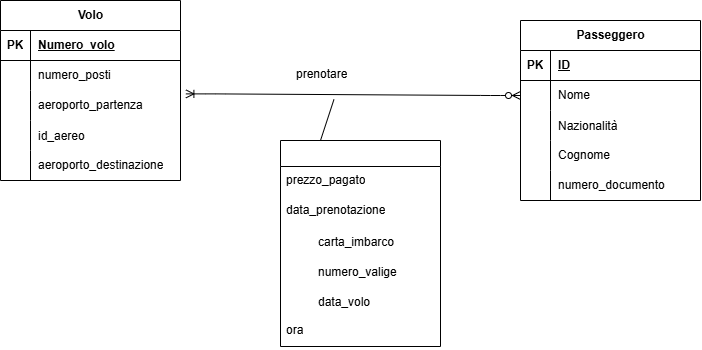

The diagram above was exported from draw.io. Its source (the exported page's mxGraphModel, read from the mxfile embedded in the PNG):
<mxGraphModel dx="1001" dy="488" grid="1" gridSize="10" guides="1" tooltips="1" connect="1" arrows="1" fold="1" page="1" pageScale="1" pageWidth="850" pageHeight="1100" math="0" shadow="0">
  <root>
    <mxCell id="0" />
    <mxCell id="1" parent="0" />
    <mxCell id="3HupgloB347UxT8THgxO-1" parent="1" style="shape=table;startSize=30;container=1;collapsible=1;childLayout=tableLayout;fixedRows=1;rowLines=0;fontStyle=1;align=center;resizeLast=1;html=1;" value="Volo" vertex="1">
      <mxGeometry height="180" width="180" x="60" y="140" as="geometry" />
    </mxCell>
    <mxCell id="3HupgloB347UxT8THgxO-2" parent="3HupgloB347UxT8THgxO-1" style="shape=tableRow;horizontal=0;startSize=0;swimlaneHead=0;swimlaneBody=0;fillColor=none;collapsible=0;dropTarget=0;points=[[0,0.5],[1,0.5]];portConstraint=eastwest;top=0;left=0;right=0;bottom=1;" value="" vertex="1">
      <mxGeometry height="30" width="180" y="30" as="geometry" />
    </mxCell>
    <mxCell id="3HupgloB347UxT8THgxO-3" parent="3HupgloB347UxT8THgxO-2" style="shape=partialRectangle;connectable=0;fillColor=none;top=0;left=0;bottom=0;right=0;fontStyle=1;overflow=hidden;whiteSpace=wrap;html=1;" value="PK" vertex="1">
      <mxGeometry height="30" width="30" as="geometry">
        <mxRectangle height="30" width="30" as="alternateBounds" />
      </mxGeometry>
    </mxCell>
    <mxCell id="3HupgloB347UxT8THgxO-4" parent="3HupgloB347UxT8THgxO-2" style="shape=partialRectangle;connectable=0;fillColor=none;top=0;left=0;bottom=0;right=0;align=left;spacingLeft=6;fontStyle=5;overflow=hidden;whiteSpace=wrap;html=1;" value="Numero_volo" vertex="1">
      <mxGeometry height="30" width="150" x="30" as="geometry">
        <mxRectangle height="30" width="150" as="alternateBounds" />
      </mxGeometry>
    </mxCell>
    <mxCell id="3HupgloB347UxT8THgxO-5" parent="3HupgloB347UxT8THgxO-1" style="shape=tableRow;horizontal=0;startSize=0;swimlaneHead=0;swimlaneBody=0;fillColor=none;collapsible=0;dropTarget=0;points=[[0,0.5],[1,0.5]];portConstraint=eastwest;top=0;left=0;right=0;bottom=0;" value="" vertex="1">
      <mxGeometry height="30" width="180" y="60" as="geometry" />
    </mxCell>
    <mxCell id="3HupgloB347UxT8THgxO-6" parent="3HupgloB347UxT8THgxO-5" style="shape=partialRectangle;connectable=0;fillColor=none;top=0;left=0;bottom=0;right=0;editable=1;overflow=hidden;whiteSpace=wrap;html=1;" value="" vertex="1">
      <mxGeometry height="30" width="30" as="geometry">
        <mxRectangle height="30" width="30" as="alternateBounds" />
      </mxGeometry>
    </mxCell>
    <mxCell id="3HupgloB347UxT8THgxO-7" parent="3HupgloB347UxT8THgxO-5" style="shape=partialRectangle;connectable=0;fillColor=none;top=0;left=0;bottom=0;right=0;align=left;spacingLeft=6;overflow=hidden;whiteSpace=wrap;html=1;" value="numero_posti" vertex="1">
      <mxGeometry height="30" width="150" x="30" as="geometry">
        <mxRectangle height="30" width="150" as="alternateBounds" />
      </mxGeometry>
    </mxCell>
    <mxCell id="3HupgloB347UxT8THgxO-8" parent="3HupgloB347UxT8THgxO-1" style="shape=tableRow;horizontal=0;startSize=0;swimlaneHead=0;swimlaneBody=0;fillColor=none;collapsible=0;dropTarget=0;points=[[0,0.5],[1,0.5]];portConstraint=eastwest;top=0;left=0;right=0;bottom=0;" value="" vertex="1">
      <mxGeometry height="30" width="180" y="90" as="geometry" />
    </mxCell>
    <mxCell id="3HupgloB347UxT8THgxO-9" parent="3HupgloB347UxT8THgxO-8" style="shape=partialRectangle;connectable=0;fillColor=none;top=0;left=0;bottom=0;right=0;editable=1;overflow=hidden;whiteSpace=wrap;html=1;" value="" vertex="1">
      <mxGeometry height="30" width="30" as="geometry">
        <mxRectangle height="30" width="30" as="alternateBounds" />
      </mxGeometry>
    </mxCell>
    <mxCell id="3HupgloB347UxT8THgxO-10" parent="3HupgloB347UxT8THgxO-8" style="shape=partialRectangle;connectable=0;fillColor=none;top=0;left=0;bottom=0;right=0;align=left;spacingLeft=6;overflow=hidden;whiteSpace=wrap;html=1;" value="aeroporto_partenza" vertex="1">
      <mxGeometry height="30" width="150" x="30" as="geometry">
        <mxRectangle height="30" width="150" as="alternateBounds" />
      </mxGeometry>
    </mxCell>
    <mxCell id="3HupgloB347UxT8THgxO-27" parent="3HupgloB347UxT8THgxO-1" style="shape=tableRow;horizontal=0;startSize=0;swimlaneHead=0;swimlaneBody=0;fillColor=none;collapsible=0;dropTarget=0;points=[[0,0.5],[1,0.5]];portConstraint=eastwest;top=0;left=0;right=0;bottom=0;" value="" vertex="1">
      <mxGeometry height="30" width="180" y="120" as="geometry" />
    </mxCell>
    <mxCell id="3HupgloB347UxT8THgxO-28" parent="3HupgloB347UxT8THgxO-27" style="shape=partialRectangle;connectable=0;fillColor=none;top=0;left=0;bottom=0;right=0;editable=1;overflow=hidden;" value="" vertex="1">
      <mxGeometry height="30" width="30" as="geometry">
        <mxRectangle height="30" width="30" as="alternateBounds" />
      </mxGeometry>
    </mxCell>
    <mxCell id="3HupgloB347UxT8THgxO-29" parent="3HupgloB347UxT8THgxO-27" style="shape=partialRectangle;connectable=0;fillColor=none;top=0;left=0;bottom=0;right=0;align=left;spacingLeft=6;overflow=hidden;" value="id_aereo" vertex="1">
      <mxGeometry height="30" width="150" x="30" as="geometry">
        <mxRectangle height="30" width="150" as="alternateBounds" />
      </mxGeometry>
    </mxCell>
    <mxCell id="3HupgloB347UxT8THgxO-11" parent="3HupgloB347UxT8THgxO-1" style="shape=tableRow;horizontal=0;startSize=0;swimlaneHead=0;swimlaneBody=0;fillColor=none;collapsible=0;dropTarget=0;points=[[0,0.5],[1,0.5]];portConstraint=eastwest;top=0;left=0;right=0;bottom=0;" value="" vertex="1">
      <mxGeometry height="30" width="180" y="150" as="geometry" />
    </mxCell>
    <mxCell id="3HupgloB347UxT8THgxO-12" parent="3HupgloB347UxT8THgxO-11" style="shape=partialRectangle;connectable=0;fillColor=none;top=0;left=0;bottom=0;right=0;editable=1;overflow=hidden;whiteSpace=wrap;html=1;" value="" vertex="1">
      <mxGeometry height="30" width="30" as="geometry">
        <mxRectangle height="30" width="30" as="alternateBounds" />
      </mxGeometry>
    </mxCell>
    <mxCell id="3HupgloB347UxT8THgxO-13" parent="3HupgloB347UxT8THgxO-11" style="shape=partialRectangle;connectable=0;fillColor=none;top=0;left=0;bottom=0;right=0;align=left;spacingLeft=6;overflow=hidden;whiteSpace=wrap;html=1;" value="aeroporto_destinazione" vertex="1">
      <mxGeometry height="30" width="150" x="30" as="geometry">
        <mxRectangle height="30" width="150" as="alternateBounds" />
      </mxGeometry>
    </mxCell>
    <mxCell id="3HupgloB347UxT8THgxO-14" parent="1" style="shape=table;startSize=30;container=1;collapsible=1;childLayout=tableLayout;fixedRows=1;rowLines=0;fontStyle=1;align=center;resizeLast=1;html=1;" value="Passeggero" vertex="1">
      <mxGeometry height="180" width="180" x="580" y="160" as="geometry" />
    </mxCell>
    <mxCell id="3HupgloB347UxT8THgxO-15" parent="3HupgloB347UxT8THgxO-14" style="shape=tableRow;horizontal=0;startSize=0;swimlaneHead=0;swimlaneBody=0;fillColor=none;collapsible=0;dropTarget=0;points=[[0,0.5],[1,0.5]];portConstraint=eastwest;top=0;left=0;right=0;bottom=1;" value="" vertex="1">
      <mxGeometry height="30" width="180" y="30" as="geometry" />
    </mxCell>
    <mxCell id="3HupgloB347UxT8THgxO-16" parent="3HupgloB347UxT8THgxO-15" style="shape=partialRectangle;connectable=0;fillColor=none;top=0;left=0;bottom=0;right=0;fontStyle=1;overflow=hidden;whiteSpace=wrap;html=1;" value="PK" vertex="1">
      <mxGeometry height="30" width="30" as="geometry">
        <mxRectangle height="30" width="30" as="alternateBounds" />
      </mxGeometry>
    </mxCell>
    <mxCell id="3HupgloB347UxT8THgxO-17" parent="3HupgloB347UxT8THgxO-15" style="shape=partialRectangle;connectable=0;fillColor=none;top=0;left=0;bottom=0;right=0;align=left;spacingLeft=6;fontStyle=5;overflow=hidden;whiteSpace=wrap;html=1;" value="ID" vertex="1">
      <mxGeometry height="30" width="150" x="30" as="geometry">
        <mxRectangle height="30" width="150" as="alternateBounds" />
      </mxGeometry>
    </mxCell>
    <mxCell id="3HupgloB347UxT8THgxO-18" parent="3HupgloB347UxT8THgxO-14" style="shape=tableRow;horizontal=0;startSize=0;swimlaneHead=0;swimlaneBody=0;fillColor=none;collapsible=0;dropTarget=0;points=[[0,0.5],[1,0.5]];portConstraint=eastwest;top=0;left=0;right=0;bottom=0;" value="" vertex="1">
      <mxGeometry height="30" width="180" y="60" as="geometry" />
    </mxCell>
    <mxCell id="3HupgloB347UxT8THgxO-19" parent="3HupgloB347UxT8THgxO-18" style="shape=partialRectangle;connectable=0;fillColor=none;top=0;left=0;bottom=0;right=0;editable=1;overflow=hidden;whiteSpace=wrap;html=1;" value="" vertex="1">
      <mxGeometry height="30" width="30" as="geometry">
        <mxRectangle height="30" width="30" as="alternateBounds" />
      </mxGeometry>
    </mxCell>
    <mxCell id="3HupgloB347UxT8THgxO-20" parent="3HupgloB347UxT8THgxO-18" style="shape=partialRectangle;connectable=0;fillColor=none;top=0;left=0;bottom=0;right=0;align=left;spacingLeft=6;overflow=hidden;whiteSpace=wrap;html=1;" value="Nome" vertex="1">
      <mxGeometry height="30" width="150" x="30" as="geometry">
        <mxRectangle height="30" width="150" as="alternateBounds" />
      </mxGeometry>
    </mxCell>
    <mxCell id="3HupgloB347UxT8THgxO-30" parent="3HupgloB347UxT8THgxO-14" style="shape=tableRow;horizontal=0;startSize=0;swimlaneHead=0;swimlaneBody=0;fillColor=none;collapsible=0;dropTarget=0;points=[[0,0.5],[1,0.5]];portConstraint=eastwest;top=0;left=0;right=0;bottom=0;" value="" vertex="1">
      <mxGeometry height="30" width="180" y="90" as="geometry" />
    </mxCell>
    <mxCell id="3HupgloB347UxT8THgxO-31" parent="3HupgloB347UxT8THgxO-30" style="shape=partialRectangle;connectable=0;fillColor=none;top=0;left=0;bottom=0;right=0;editable=1;overflow=hidden;" value="" vertex="1">
      <mxGeometry height="30" width="30" as="geometry">
        <mxRectangle height="30" width="30" as="alternateBounds" />
      </mxGeometry>
    </mxCell>
    <mxCell id="3HupgloB347UxT8THgxO-32" parent="3HupgloB347UxT8THgxO-30" style="shape=partialRectangle;connectable=0;fillColor=none;top=0;left=0;bottom=0;right=0;align=left;spacingLeft=6;overflow=hidden;" value="Nazionalità" vertex="1">
      <mxGeometry height="30" width="150" x="30" as="geometry">
        <mxRectangle height="30" width="150" as="alternateBounds" />
      </mxGeometry>
    </mxCell>
    <mxCell id="3HupgloB347UxT8THgxO-21" parent="3HupgloB347UxT8THgxO-14" style="shape=tableRow;horizontal=0;startSize=0;swimlaneHead=0;swimlaneBody=0;fillColor=none;collapsible=0;dropTarget=0;points=[[0,0.5],[1,0.5]];portConstraint=eastwest;top=0;left=0;right=0;bottom=0;" value="" vertex="1">
      <mxGeometry height="30" width="180" y="120" as="geometry" />
    </mxCell>
    <mxCell id="3HupgloB347UxT8THgxO-22" parent="3HupgloB347UxT8THgxO-21" style="shape=partialRectangle;connectable=0;fillColor=none;top=0;left=0;bottom=0;right=0;editable=1;overflow=hidden;whiteSpace=wrap;html=1;" value="" vertex="1">
      <mxGeometry height="30" width="30" as="geometry">
        <mxRectangle height="30" width="30" as="alternateBounds" />
      </mxGeometry>
    </mxCell>
    <mxCell id="3HupgloB347UxT8THgxO-23" parent="3HupgloB347UxT8THgxO-21" style="shape=partialRectangle;connectable=0;fillColor=none;top=0;left=0;bottom=0;right=0;align=left;spacingLeft=6;overflow=hidden;whiteSpace=wrap;html=1;" value="Cognome" vertex="1">
      <mxGeometry height="30" width="150" x="30" as="geometry">
        <mxRectangle height="30" width="150" as="alternateBounds" />
      </mxGeometry>
    </mxCell>
    <mxCell id="3HupgloB347UxT8THgxO-24" parent="3HupgloB347UxT8THgxO-14" style="shape=tableRow;horizontal=0;startSize=0;swimlaneHead=0;swimlaneBody=0;fillColor=none;collapsible=0;dropTarget=0;points=[[0,0.5],[1,0.5]];portConstraint=eastwest;top=0;left=0;right=0;bottom=0;" value="" vertex="1">
      <mxGeometry height="30" width="180" y="150" as="geometry" />
    </mxCell>
    <mxCell id="3HupgloB347UxT8THgxO-25" parent="3HupgloB347UxT8THgxO-24" style="shape=partialRectangle;connectable=0;fillColor=none;top=0;left=0;bottom=0;right=0;editable=1;overflow=hidden;whiteSpace=wrap;html=1;" value="" vertex="1">
      <mxGeometry height="30" width="30" as="geometry">
        <mxRectangle height="30" width="30" as="alternateBounds" />
      </mxGeometry>
    </mxCell>
    <mxCell id="3HupgloB347UxT8THgxO-26" parent="3HupgloB347UxT8THgxO-24" style="shape=partialRectangle;connectable=0;fillColor=none;top=0;left=0;bottom=0;right=0;align=left;spacingLeft=6;overflow=hidden;whiteSpace=wrap;html=1;" value="numero_documento" vertex="1">
      <mxGeometry height="30" width="150" x="30" as="geometry">
        <mxRectangle height="30" width="150" as="alternateBounds" />
      </mxGeometry>
    </mxCell>
    <mxCell id="3HupgloB347UxT8THgxO-33" edge="1" parent="1" source="3HupgloB347UxT8THgxO-18" style="edgeStyle=entityRelationEdgeStyle;fontSize=12;html=1;endArrow=ERoneToMany;startArrow=ERzeroToMany;entryX=1.03;entryY=0.113;entryDx=0;entryDy=0;entryPerimeter=0;" target="3HupgloB347UxT8THgxO-8" value="">
      <mxGeometry height="100" relative="1" width="100" x="0.1918" as="geometry">
        <mxPoint x="360" y="330" as="sourcePoint" />
        <mxPoint x="460" y="230" as="targetPoint" />
      </mxGeometry>
    </mxCell>
    <mxCell id="3HupgloB347UxT8THgxO-34" parent="1" style="text;strokeColor=none;fillColor=none;spacingLeft=4;spacingRight=4;overflow=hidden;rotatable=0;points=[[0,0.5],[1,0.5]];portConstraint=eastwest;fontSize=12;whiteSpace=wrap;html=1;" value="prenotare" vertex="1">
      <mxGeometry height="30" width="80" x="350" y="200" as="geometry" />
    </mxCell>
    <mxCell id="3HupgloB347UxT8THgxO-35" parent="1" style="swimlane;fontStyle=0;childLayout=stackLayout;horizontal=1;startSize=26;horizontalStack=0;resizeParent=1;resizeParentMax=0;resizeLast=0;collapsible=1;marginBottom=0;align=center;fontSize=14;" value="" vertex="1">
      <mxGeometry height="206" width="160" x="340" y="280" as="geometry" />
    </mxCell>
    <mxCell id="3HupgloB347UxT8THgxO-36" parent="3HupgloB347UxT8THgxO-35" style="text;strokeColor=none;fillColor=none;spacingLeft=4;spacingRight=4;overflow=hidden;rotatable=0;points=[[0,0.5],[1,0.5]];portConstraint=eastwest;fontSize=12;whiteSpace=wrap;html=1;" value="prezzo_pagato" vertex="1">
      <mxGeometry height="30" width="160" y="26" as="geometry" />
    </mxCell>
    <mxCell id="3HupgloB347UxT8THgxO-37" parent="3HupgloB347UxT8THgxO-35" style="text;strokeColor=none;fillColor=none;spacingLeft=4;spacingRight=4;overflow=hidden;rotatable=0;points=[[0,0.5],[1,0.5]];portConstraint=eastwest;fontSize=12;whiteSpace=wrap;html=1;" value="data_prenotazione" vertex="1">
      <mxGeometry height="30" width="160" y="56" as="geometry" />
    </mxCell>
    <mxCell id="3HupgloB347UxT8THgxO-39" parent="3HupgloB347UxT8THgxO-35" style="shape=table;startSize=0;container=1;collapsible=1;childLayout=tableLayout;fixedRows=1;rowLines=0;fontStyle=0;align=center;resizeLast=1;strokeColor=none;fillColor=none;collapsible=0;whiteSpace=wrap;html=1;" value="" vertex="1">
      <mxGeometry height="30" width="160" y="86" as="geometry" />
    </mxCell>
    <mxCell id="3HupgloB347UxT8THgxO-40" parent="3HupgloB347UxT8THgxO-39" style="shape=tableRow;horizontal=0;startSize=0;swimlaneHead=0;swimlaneBody=0;fillColor=none;collapsible=0;dropTarget=0;points=[[0,0.5],[1,0.5]];portConstraint=eastwest;top=0;left=0;right=0;bottom=0;" value="" vertex="1">
      <mxGeometry height="30" width="160" as="geometry" />
    </mxCell>
    <mxCell id="3HupgloB347UxT8THgxO-41" parent="3HupgloB347UxT8THgxO-40" style="shape=partialRectangle;connectable=0;fillColor=none;top=0;left=0;bottom=0;right=0;editable=1;overflow=hidden;" value="" vertex="1">
      <mxGeometry height="30" width="30" as="geometry">
        <mxRectangle height="30" width="30" as="alternateBounds" />
      </mxGeometry>
    </mxCell>
    <mxCell id="3HupgloB347UxT8THgxO-42" parent="3HupgloB347UxT8THgxO-40" style="shape=partialRectangle;connectable=0;fillColor=none;top=0;left=0;bottom=0;right=0;align=left;spacingLeft=6;overflow=hidden;" value="carta_imbarco" vertex="1">
      <mxGeometry height="30" width="130" x="30" as="geometry">
        <mxRectangle height="30" width="130" as="alternateBounds" />
      </mxGeometry>
    </mxCell>
    <mxCell id="3HupgloB347UxT8THgxO-43" parent="3HupgloB347UxT8THgxO-35" style="shape=table;startSize=0;container=1;collapsible=1;childLayout=tableLayout;fixedRows=1;rowLines=0;fontStyle=0;align=center;resizeLast=1;strokeColor=none;fillColor=none;collapsible=0;whiteSpace=wrap;html=1;" value="" vertex="1">
      <mxGeometry height="30" width="160" y="116" as="geometry" />
    </mxCell>
    <mxCell id="3HupgloB347UxT8THgxO-44" parent="3HupgloB347UxT8THgxO-43" style="shape=tableRow;horizontal=0;startSize=0;swimlaneHead=0;swimlaneBody=0;fillColor=none;collapsible=0;dropTarget=0;points=[[0,0.5],[1,0.5]];portConstraint=eastwest;top=0;left=0;right=0;bottom=0;" value="" vertex="1">
      <mxGeometry height="30" width="160" as="geometry" />
    </mxCell>
    <mxCell id="3HupgloB347UxT8THgxO-45" parent="3HupgloB347UxT8THgxO-44" style="shape=partialRectangle;connectable=0;fillColor=none;top=0;left=0;bottom=0;right=0;editable=1;overflow=hidden;" value="" vertex="1">
      <mxGeometry height="30" width="30" as="geometry">
        <mxRectangle height="30" width="30" as="alternateBounds" />
      </mxGeometry>
    </mxCell>
    <mxCell id="3HupgloB347UxT8THgxO-46" parent="3HupgloB347UxT8THgxO-44" style="shape=partialRectangle;connectable=0;fillColor=none;top=0;left=0;bottom=0;right=0;align=left;spacingLeft=6;overflow=hidden;" value="numero_valige" vertex="1">
      <mxGeometry height="30" width="130" x="30" as="geometry">
        <mxRectangle height="30" width="130" as="alternateBounds" />
      </mxGeometry>
    </mxCell>
    <mxCell id="3HupgloB347UxT8THgxO-48" parent="3HupgloB347UxT8THgxO-35" style="shape=table;startSize=0;container=1;collapsible=1;childLayout=tableLayout;fixedRows=1;rowLines=0;fontStyle=0;align=center;resizeLast=1;strokeColor=none;fillColor=none;collapsible=0;whiteSpace=wrap;html=1;" value="" vertex="1">
      <mxGeometry height="30" width="160" y="146" as="geometry" />
    </mxCell>
    <mxCell id="3HupgloB347UxT8THgxO-49" parent="3HupgloB347UxT8THgxO-48" style="shape=tableRow;horizontal=0;startSize=0;swimlaneHead=0;swimlaneBody=0;fillColor=none;collapsible=0;dropTarget=0;points=[[0,0.5],[1,0.5]];portConstraint=eastwest;top=0;left=0;right=0;bottom=0;" value="" vertex="1">
      <mxGeometry height="30" width="160" as="geometry" />
    </mxCell>
    <mxCell id="3HupgloB347UxT8THgxO-50" parent="3HupgloB347UxT8THgxO-49" style="shape=partialRectangle;connectable=0;fillColor=none;top=0;left=0;bottom=0;right=0;editable=1;overflow=hidden;" value="" vertex="1">
      <mxGeometry height="30" width="30" as="geometry">
        <mxRectangle height="30" width="30" as="alternateBounds" />
      </mxGeometry>
    </mxCell>
    <mxCell id="3HupgloB347UxT8THgxO-51" parent="3HupgloB347UxT8THgxO-49" style="shape=partialRectangle;connectable=0;fillColor=none;top=0;left=0;bottom=0;right=0;align=left;spacingLeft=6;overflow=hidden;" value="data_volo" vertex="1">
      <mxGeometry height="30" width="130" x="30" as="geometry">
        <mxRectangle height="30" width="130" as="alternateBounds" />
      </mxGeometry>
    </mxCell>
    <mxCell id="3HupgloB347UxT8THgxO-38" parent="3HupgloB347UxT8THgxO-35" style="text;strokeColor=none;fillColor=none;spacingLeft=4;spacingRight=4;overflow=hidden;rotatable=0;points=[[0,0.5],[1,0.5]];portConstraint=eastwest;fontSize=12;whiteSpace=wrap;html=1;" value="ora" vertex="1">
      <mxGeometry height="30" width="160" y="176" as="geometry" />
    </mxCell>
    <mxCell id="3HupgloB347UxT8THgxO-47" edge="1" parent="1" source="3HupgloB347UxT8THgxO-34" style="endArrow=none;html=1;rounded=0;exitX=0.543;exitY=1.3;exitDx=0;exitDy=0;exitPerimeter=0;entryX=0.25;entryY=0;entryDx=0;entryDy=0;" target="3HupgloB347UxT8THgxO-35" value="">
      <mxGeometry relative="1" as="geometry">
        <mxPoint x="340" y="250" as="sourcePoint" />
        <mxPoint x="500" y="250" as="targetPoint" />
      </mxGeometry>
    </mxCell>
  </root>
</mxGraphModel>